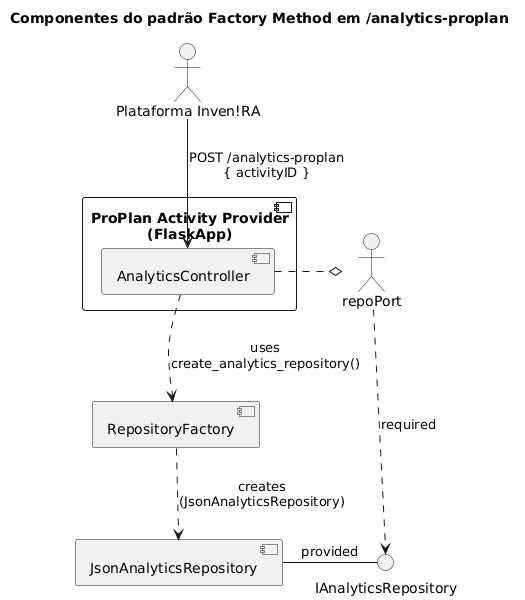

The diagram above was rendered by PlantUML. Its source (embedded in the PNG):
@startuml
skinparam componentStyle uml2
title Componentes do padrão Factory Method em /analytics-proplan

actor "Plataforma Inven!RA" as Invenira

' Componentes principais
component "ProPlan Activity Provider\n(FlaskApp)" as Flask {
  [AnalyticsController] as Ctrl
}

component "RepositoryFactory" as Factory
component "JsonAnalyticsRepository" as JsonRepo

' Interface UML explícita
interface "IAnalyticsRepository" as IRepo

' --- Interação externa (REST) ---
Invenira --> Ctrl : POST /analytics-proplan\n{ activityID }

' --- Portos internos (lado Flask) ---
' Porto do controlador que requer o repositório de analytics
Ctrl -o "repoPort" #line.dashed

' O porto requer a interface IAnalyticsRepository (socket)
"repoPort" ..> IRepo : required

' --- Provided / required interfaces ---
' JsonAnalyticsRepository fornece a interface (lollipop)
JsonRepo - IRepo : provided

' FlaskApp/Controller usa a fábrica (dependência)
Ctrl ..> Factory : uses\ncreate_analytics_repository()

' Fábrica cria instâncias concretas do repositório
Factory ..> JsonRepo : creates\n(JsonAnalyticsRepository)
@enduml